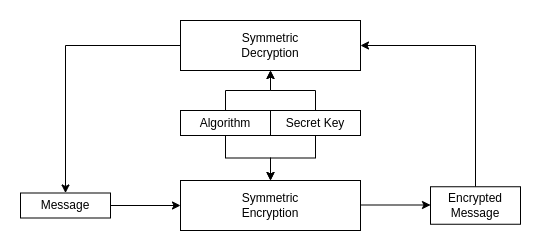

The diagram above was exported from draw.io. Its source (the exported page's mxGraphModel, read from the mxfile embedded in the PNG):
<mxGraphModel dx="1368" dy="773" grid="1" gridSize="10" guides="1" tooltips="1" connect="1" arrows="1" fold="1" page="1" pageScale="1" pageWidth="827" pageHeight="1169" math="0" shadow="0">
  <root>
    <mxCell id="0" />
    <mxCell id="1" parent="0" />
    <mxCell id="2" value="Symmetric&lt;br&gt;Encryption" style="rounded=0;whiteSpace=wrap;html=1;" vertex="1" parent="1">
      <mxGeometry x="220" y="250" width="180" height="50" as="geometry" />
    </mxCell>
    <mxCell id="3" value="" style="endArrow=classic;html=1;rounded=0;entryX=0;entryY=0.5;entryDx=0;entryDy=0;exitX=1;exitY=0.5;exitDx=0;exitDy=0;" edge="1" source="5" target="2" parent="1">
      <mxGeometry width="50" height="50" relative="1" as="geometry">
        <mxPoint x="170" y="275" as="sourcePoint" />
        <mxPoint x="440" y="380" as="targetPoint" />
      </mxGeometry>
    </mxCell>
    <mxCell id="4" value="" style="endArrow=classic;html=1;rounded=0;entryX=0;entryY=0.5;entryDx=0;entryDy=0;" edge="1" parent="1">
      <mxGeometry width="50" height="50" relative="1" as="geometry">
        <mxPoint x="400" y="274.5" as="sourcePoint" />
        <mxPoint x="470" y="274.5" as="targetPoint" />
      </mxGeometry>
    </mxCell>
    <mxCell id="5" value="Message" style="rounded=0;whiteSpace=wrap;html=1;" vertex="1" parent="1">
      <mxGeometry x="60" y="262.5" width="90" height="25" as="geometry" />
    </mxCell>
    <mxCell id="6" style="edgeStyle=orthogonalEdgeStyle;rounded=0;orthogonalLoop=1;jettySize=auto;html=1;exitX=0.5;exitY=0;exitDx=0;exitDy=0;entryX=1;entryY=0.5;entryDx=0;entryDy=0;" edge="1" source="7" target="15" parent="1">
      <mxGeometry relative="1" as="geometry" />
    </mxCell>
    <mxCell id="7" value="Encrypted&lt;br&gt;Message" style="rounded=0;whiteSpace=wrap;html=1;" vertex="1" parent="1">
      <mxGeometry x="470" y="256.25" width="90" height="37.5" as="geometry" />
    </mxCell>
    <mxCell id="8" value="" style="edgeStyle=orthogonalEdgeStyle;rounded=0;orthogonalLoop=1;jettySize=auto;html=1;" edge="1" source="10" target="2" parent="1">
      <mxGeometry relative="1" as="geometry" />
    </mxCell>
    <mxCell id="9" value="" style="edgeStyle=orthogonalEdgeStyle;rounded=0;orthogonalLoop=1;jettySize=auto;html=1;" edge="1" source="10" target="15" parent="1">
      <mxGeometry relative="1" as="geometry" />
    </mxCell>
    <mxCell id="10" value="Secret Key" style="rounded=0;whiteSpace=wrap;html=1;" vertex="1" parent="1">
      <mxGeometry x="310" y="180" width="90" height="25" as="geometry" />
    </mxCell>
    <mxCell id="11" value="" style="edgeStyle=orthogonalEdgeStyle;rounded=0;orthogonalLoop=1;jettySize=auto;html=1;" edge="1" source="13" target="2" parent="1">
      <mxGeometry relative="1" as="geometry" />
    </mxCell>
    <mxCell id="12" value="" style="edgeStyle=orthogonalEdgeStyle;rounded=0;orthogonalLoop=1;jettySize=auto;html=1;" edge="1" source="13" target="15" parent="1">
      <mxGeometry relative="1" as="geometry" />
    </mxCell>
    <mxCell id="13" value="Algorithm" style="rounded=0;whiteSpace=wrap;html=1;" vertex="1" parent="1">
      <mxGeometry x="220" y="180" width="90" height="25" as="geometry" />
    </mxCell>
    <mxCell id="14" style="edgeStyle=orthogonalEdgeStyle;rounded=0;orthogonalLoop=1;jettySize=auto;html=1;exitX=0;exitY=0.5;exitDx=0;exitDy=0;entryX=0.5;entryY=0;entryDx=0;entryDy=0;" edge="1" source="15" target="5" parent="1">
      <mxGeometry relative="1" as="geometry" />
    </mxCell>
    <mxCell id="15" value="Symmetric&lt;br&gt;Decryption" style="rounded=0;whiteSpace=wrap;html=1;" vertex="1" parent="1">
      <mxGeometry x="220" y="90" width="180" height="50" as="geometry" />
    </mxCell>
  </root>
</mxGraphModel>